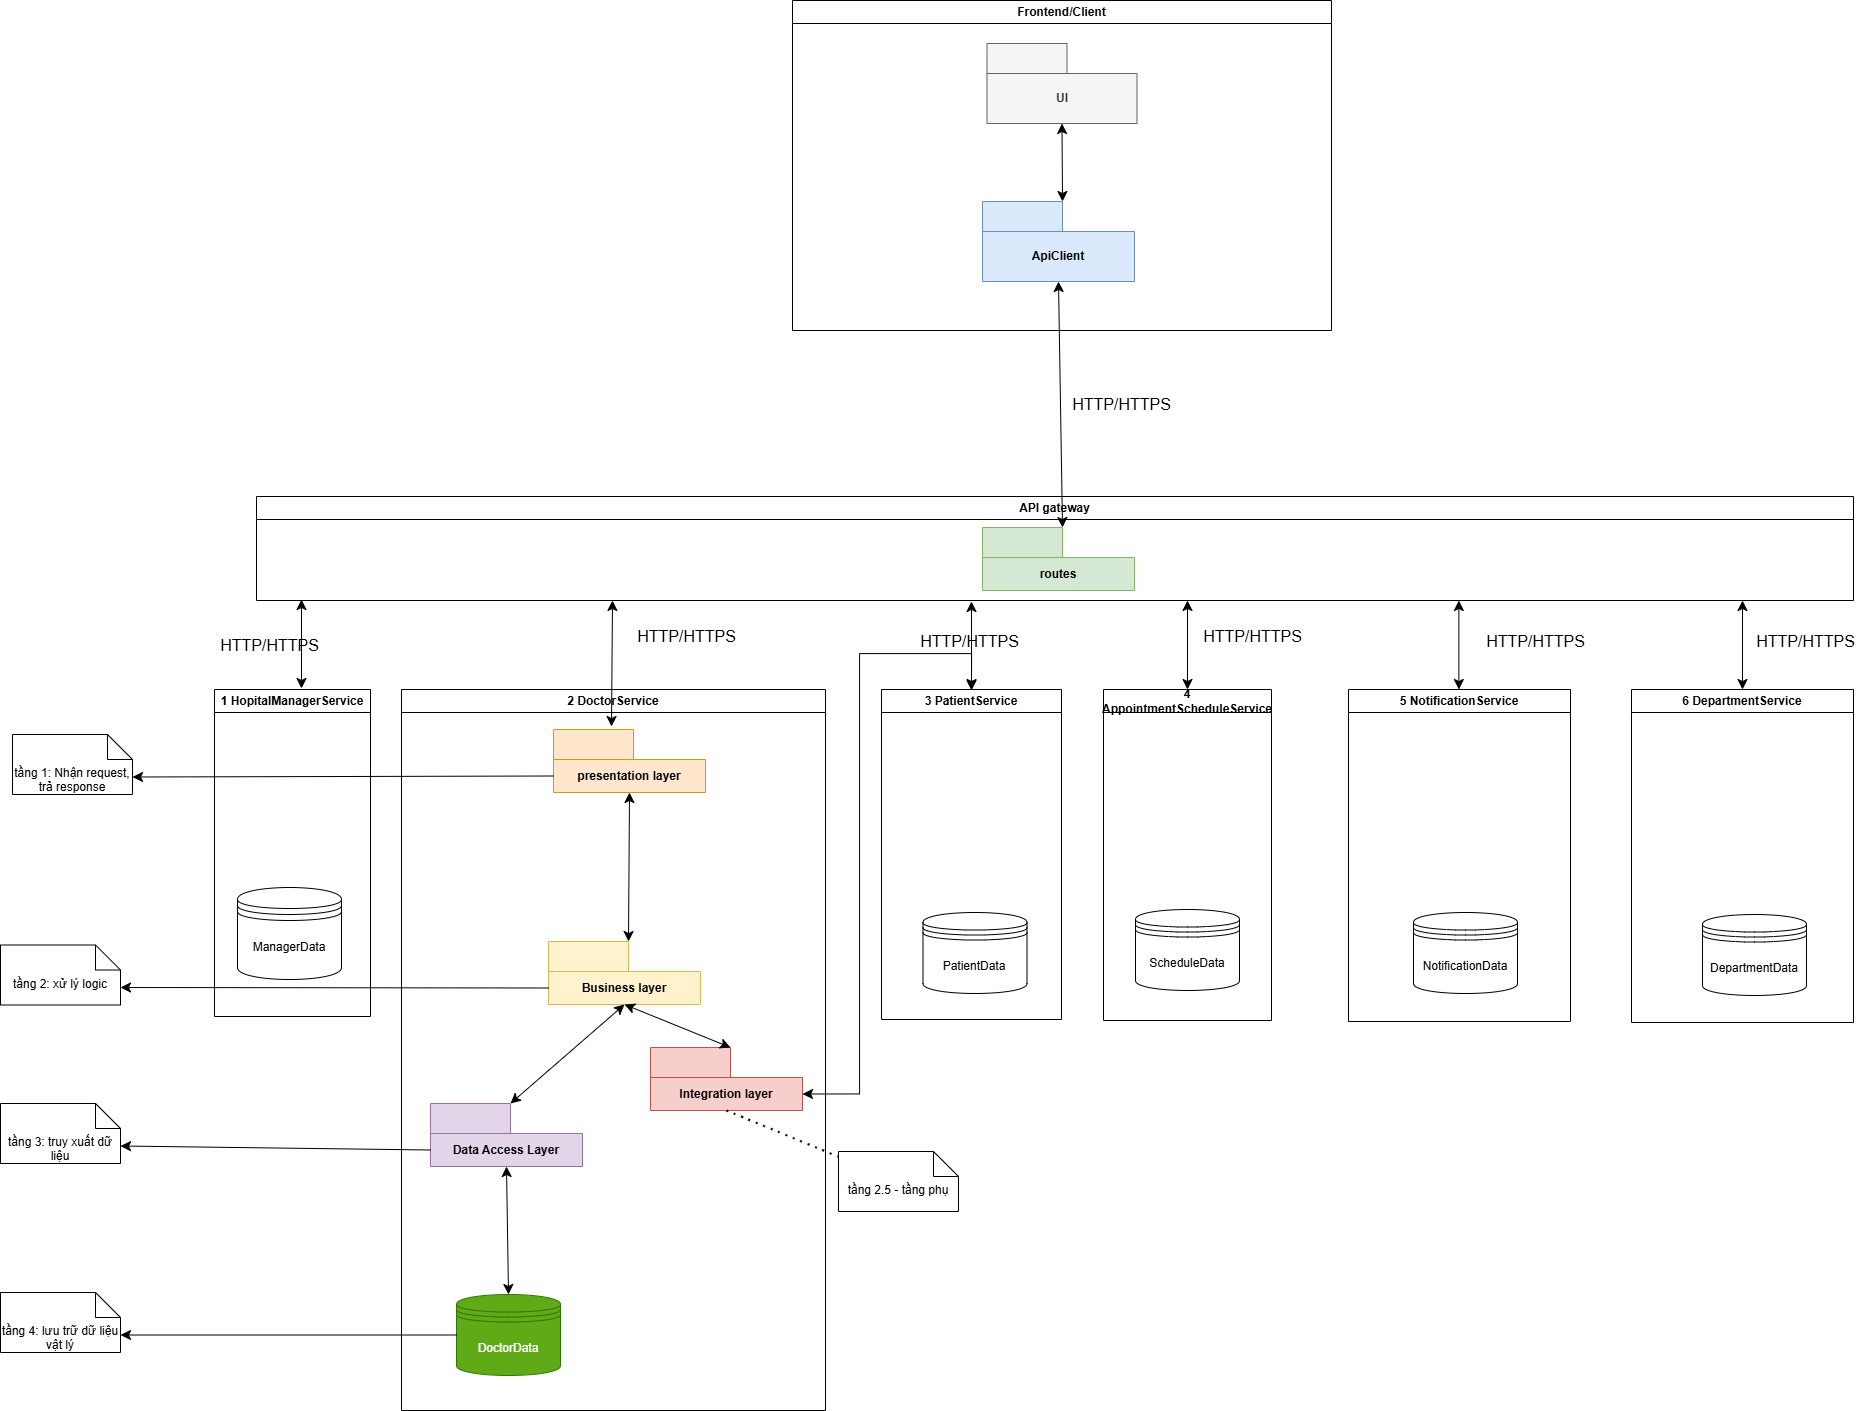

The diagram above was exported from draw.io. Its source (the exported page's mxGraphModel, read from the mxfile embedded in the PNG):
<mxGraphModel dx="3129" dy="1516" grid="0" gridSize="10" guides="1" tooltips="1" connect="1" arrows="1" fold="1" page="0" pageScale="1" pageWidth="850" pageHeight="1100" math="0" shadow="0">
  <root>
    <mxCell id="0" />
    <mxCell id="1" parent="0" />
    <mxCell id="fOClNBUQcEglJE9AhYxj-2" value="Frontend/Client" style="swimlane;whiteSpace=wrap;html=1;" parent="1" vertex="1">
      <mxGeometry x="17" y="-206" width="539" height="330" as="geometry" />
    </mxCell>
    <mxCell id="fOClNBUQcEglJE9AhYxj-35" value="UI" style="shape=folder;fontStyle=1;tabWidth=80;tabHeight=30;tabPosition=left;html=1;boundedLbl=1;whiteSpace=wrap;fillColor=#f5f5f5;fontColor=#333333;strokeColor=#666666;" parent="fOClNBUQcEglJE9AhYxj-2" vertex="1">
      <mxGeometry x="194.5" y="43" width="150" height="80" as="geometry" />
    </mxCell>
    <mxCell id="fOClNBUQcEglJE9AhYxj-37" value="ApiClient" style="shape=folder;fontStyle=1;tabWidth=80;tabHeight=30;tabPosition=left;html=1;boundedLbl=1;whiteSpace=wrap;fillColor=#dae8fc;strokeColor=#6c8ebf;" parent="fOClNBUQcEglJE9AhYxj-2" vertex="1">
      <mxGeometry x="190" y="201" width="152" height="80" as="geometry" />
    </mxCell>
    <mxCell id="fOClNBUQcEglJE9AhYxj-72" value="" style="endArrow=classic;startArrow=classic;html=1;rounded=0;fontSize=12;startSize=8;endSize=8;curved=1;entryX=0.5;entryY=1;entryDx=0;entryDy=0;entryPerimeter=0;exitX=0;exitY=0;exitDx=80;exitDy=0;exitPerimeter=0;" parent="fOClNBUQcEglJE9AhYxj-2" source="fOClNBUQcEglJE9AhYxj-37" target="fOClNBUQcEglJE9AhYxj-35" edge="1">
      <mxGeometry width="50" height="50" relative="1" as="geometry">
        <mxPoint x="272.5" y="57" as="sourcePoint" />
        <mxPoint x="265" y="168" as="targetPoint" />
      </mxGeometry>
    </mxCell>
    <mxCell id="fOClNBUQcEglJE9AhYxj-3" value="API gateway" style="swimlane;whiteSpace=wrap;html=1;" parent="1" vertex="1">
      <mxGeometry x="-519" y="290" width="1597" height="104" as="geometry" />
    </mxCell>
    <mxCell id="fOClNBUQcEglJE9AhYxj-64" value="routes" style="shape=folder;fontStyle=1;tabWidth=80;tabHeight=30;tabPosition=left;html=1;boundedLbl=1;whiteSpace=wrap;fillColor=#d5e8d4;strokeColor=#82b366;" parent="fOClNBUQcEglJE9AhYxj-3" vertex="1">
      <mxGeometry x="726" y="31" width="152" height="63" as="geometry" />
    </mxCell>
    <mxCell id="fOClNBUQcEglJE9AhYxj-4" value="1 HopitalManagerService" style="swimlane;whiteSpace=wrap;html=1;" parent="1" vertex="1">
      <mxGeometry x="-561" y="483" width="156" height="327" as="geometry" />
    </mxCell>
    <mxCell id="fOClNBUQcEglJE9AhYxj-11" value="ManagerData" style="shape=datastore;whiteSpace=wrap;html=1;" parent="fOClNBUQcEglJE9AhYxj-4" vertex="1">
      <mxGeometry x="23" y="198" width="104" height="92" as="geometry" />
    </mxCell>
    <mxCell id="fOClNBUQcEglJE9AhYxj-5" value="2 DoctorService" style="swimlane;whiteSpace=wrap;html=1;" parent="1" vertex="1">
      <mxGeometry x="-374" y="483" width="424" height="721" as="geometry" />
    </mxCell>
    <mxCell id="fOClNBUQcEglJE9AhYxj-48" value="DoctorData" style="shape=datastore;whiteSpace=wrap;html=1;fillColor=#60a917;fontColor=#ffffff;strokeColor=#2D7600;" parent="fOClNBUQcEglJE9AhYxj-5" vertex="1">
      <mxGeometry x="55" y="605" width="104" height="81" as="geometry" />
    </mxCell>
    <mxCell id="fOClNBUQcEglJE9AhYxj-74" value="presentation layer" style="shape=folder;fontStyle=1;tabWidth=80;tabHeight=30;tabPosition=left;html=1;boundedLbl=1;whiteSpace=wrap;fillColor=#ffe6cc;strokeColor=#d79b00;" parent="fOClNBUQcEglJE9AhYxj-5" vertex="1">
      <mxGeometry x="152" y="40" width="152" height="63" as="geometry" />
    </mxCell>
    <mxCell id="fOClNBUQcEglJE9AhYxj-76" value="Business layer" style="shape=folder;fontStyle=1;tabWidth=80;tabHeight=30;tabPosition=left;html=1;boundedLbl=1;whiteSpace=wrap;fillColor=#fff2cc;strokeColor=#d6b656;" parent="fOClNBUQcEglJE9AhYxj-5" vertex="1">
      <mxGeometry x="147" y="252" width="152" height="63" as="geometry" />
    </mxCell>
    <mxCell id="fOClNBUQcEglJE9AhYxj-77" value="" style="endArrow=classic;startArrow=classic;html=1;rounded=0;fontSize=12;startSize=8;endSize=8;curved=1;exitX=0;exitY=0;exitDx=80;exitDy=0;exitPerimeter=0;entryX=0.5;entryY=1;entryDx=0;entryDy=0;entryPerimeter=0;" parent="fOClNBUQcEglJE9AhYxj-5" source="fOClNBUQcEglJE9AhYxj-76" target="fOClNBUQcEglJE9AhYxj-74" edge="1">
      <mxGeometry width="50" height="50" relative="1" as="geometry">
        <mxPoint x="97" y="153" as="sourcePoint" />
        <mxPoint x="97" y="207" as="targetPoint" />
      </mxGeometry>
    </mxCell>
    <mxCell id="fOClNBUQcEglJE9AhYxj-78" value="Data Access Layer" style="shape=folder;fontStyle=1;tabWidth=80;tabHeight=30;tabPosition=left;html=1;boundedLbl=1;whiteSpace=wrap;fillColor=#e1d5e7;strokeColor=#9673a6;" parent="fOClNBUQcEglJE9AhYxj-5" vertex="1">
      <mxGeometry x="29" y="414" width="152" height="63" as="geometry" />
    </mxCell>
    <mxCell id="fOClNBUQcEglJE9AhYxj-83" value="" style="endArrow=classic;startArrow=classic;html=1;rounded=0;fontSize=12;startSize=8;endSize=8;curved=1;exitX=0.5;exitY=0;exitDx=0;exitDy=0;entryX=0.5;entryY=1;entryDx=0;entryDy=0;entryPerimeter=0;" parent="fOClNBUQcEglJE9AhYxj-5" source="fOClNBUQcEglJE9AhYxj-48" target="fOClNBUQcEglJE9AhYxj-78" edge="1">
      <mxGeometry width="50" height="50" relative="1" as="geometry">
        <mxPoint x="91" y="482" as="sourcePoint" />
        <mxPoint x="91" y="374" as="targetPoint" />
      </mxGeometry>
    </mxCell>
    <mxCell id="fOClNBUQcEglJE9AhYxj-93" value="Integration layer" style="shape=folder;fontStyle=1;tabWidth=80;tabHeight=30;tabPosition=left;html=1;boundedLbl=1;whiteSpace=wrap;fillColor=#f8cecc;strokeColor=#b85450;" parent="fOClNBUQcEglJE9AhYxj-5" vertex="1">
      <mxGeometry x="249" y="358" width="152" height="63" as="geometry" />
    </mxCell>
    <mxCell id="fOClNBUQcEglJE9AhYxj-94" value="" style="endArrow=classic;startArrow=classic;html=1;rounded=0;fontSize=12;startSize=8;endSize=8;curved=1;exitX=0;exitY=0;exitDx=80;exitDy=0;exitPerimeter=0;entryX=0.5;entryY=1;entryDx=0;entryDy=0;entryPerimeter=0;" parent="fOClNBUQcEglJE9AhYxj-5" source="fOClNBUQcEglJE9AhYxj-93" target="fOClNBUQcEglJE9AhYxj-76" edge="1">
      <mxGeometry width="50" height="50" relative="1" as="geometry">
        <mxPoint x="115" y="677" as="sourcePoint" />
        <mxPoint x="141" y="564" as="targetPoint" />
      </mxGeometry>
    </mxCell>
    <mxCell id="fOClNBUQcEglJE9AhYxj-95" value="" style="endArrow=classic;startArrow=classic;html=1;rounded=0;fontSize=12;startSize=8;endSize=8;exitX=0;exitY=0;exitDx=80;exitDy=0;exitPerimeter=0;entryX=0.5;entryY=1;entryDx=0;entryDy=0;entryPerimeter=0;" parent="fOClNBUQcEglJE9AhYxj-5" source="fOClNBUQcEglJE9AhYxj-78" target="fOClNBUQcEglJE9AhYxj-76" edge="1">
      <mxGeometry width="50" height="50" relative="1" as="geometry">
        <mxPoint x="113" y="675" as="sourcePoint" />
        <mxPoint x="139" y="562" as="targetPoint" />
      </mxGeometry>
    </mxCell>
    <mxCell id="fOClNBUQcEglJE9AhYxj-7" value="4 AppointmentScheduleService" style="swimlane;whiteSpace=wrap;html=1;" parent="1" vertex="1">
      <mxGeometry x="328" y="483" width="168" height="331" as="geometry" />
    </mxCell>
    <mxCell id="fOClNBUQcEglJE9AhYxj-52" value="ScheduleData" style="shape=datastore;whiteSpace=wrap;html=1;" parent="fOClNBUQcEglJE9AhYxj-7" vertex="1">
      <mxGeometry x="32" y="220" width="104" height="81" as="geometry" />
    </mxCell>
    <mxCell id="fOClNBUQcEglJE9AhYxj-8" value="5 NotificationService" style="swimlane;whiteSpace=wrap;html=1;" parent="1" vertex="1">
      <mxGeometry x="573" y="483" width="222" height="332" as="geometry" />
    </mxCell>
    <mxCell id="fOClNBUQcEglJE9AhYxj-54" value="NotificationData" style="shape=datastore;whiteSpace=wrap;html=1;" parent="fOClNBUQcEglJE9AhYxj-8" vertex="1">
      <mxGeometry x="65" y="223" width="104" height="81" as="geometry" />
    </mxCell>
    <mxCell id="fOClNBUQcEglJE9AhYxj-9" value="6 DepartmentService" style="swimlane;whiteSpace=wrap;html=1;startSize=23;" parent="1" vertex="1">
      <mxGeometry x="856" y="483" width="222" height="333" as="geometry" />
    </mxCell>
    <mxCell id="fOClNBUQcEglJE9AhYxj-56" value="DepartmentData" style="shape=datastore;whiteSpace=wrap;html=1;" parent="fOClNBUQcEglJE9AhYxj-9" vertex="1">
      <mxGeometry x="71" y="225" width="104" height="81" as="geometry" />
    </mxCell>
    <mxCell id="fOClNBUQcEglJE9AhYxj-42" value="HTTP/HTTPS" style="text;html=1;whiteSpace=wrap;strokeColor=none;fillColor=none;align=center;verticalAlign=middle;rounded=0;fontSize=16;" parent="1" vertex="1">
      <mxGeometry x="286" y="184" width="121" height="28" as="geometry" />
    </mxCell>
    <mxCell id="fOClNBUQcEglJE9AhYxj-57" value="HTTP/HTTPS" style="text;html=1;whiteSpace=wrap;strokeColor=none;fillColor=none;align=center;verticalAlign=middle;rounded=0;fontSize=16;" parent="1" vertex="1">
      <mxGeometry x="-566" y="425" width="121" height="28" as="geometry" />
    </mxCell>
    <mxCell id="fOClNBUQcEglJE9AhYxj-58" value="HTTP/HTTPS" style="text;html=1;whiteSpace=wrap;strokeColor=none;fillColor=none;align=center;verticalAlign=middle;rounded=0;fontSize=16;" parent="1" vertex="1">
      <mxGeometry x="-149" y="416" width="121" height="28" as="geometry" />
    </mxCell>
    <mxCell id="fOClNBUQcEglJE9AhYxj-59" value="HTTP/HTTPS" style="text;html=1;whiteSpace=wrap;strokeColor=none;fillColor=none;align=center;verticalAlign=middle;rounded=0;fontSize=16;" parent="1" vertex="1">
      <mxGeometry x="134" y="421" width="121" height="28" as="geometry" />
    </mxCell>
    <mxCell id="fOClNBUQcEglJE9AhYxj-60" value="HTTP/HTTPS" style="text;html=1;whiteSpace=wrap;strokeColor=none;fillColor=none;align=center;verticalAlign=middle;rounded=0;fontSize=16;" parent="1" vertex="1">
      <mxGeometry x="417" y="416" width="121" height="28" as="geometry" />
    </mxCell>
    <mxCell id="fOClNBUQcEglJE9AhYxj-61" value="HTTP/HTTPS" style="text;html=1;whiteSpace=wrap;strokeColor=none;fillColor=none;align=center;verticalAlign=middle;rounded=0;fontSize=16;" parent="1" vertex="1">
      <mxGeometry x="700" y="421" width="121" height="28" as="geometry" />
    </mxCell>
    <mxCell id="fOClNBUQcEglJE9AhYxj-62" value="HTTP/HTTPS" style="text;html=1;whiteSpace=wrap;strokeColor=none;fillColor=none;align=center;verticalAlign=middle;rounded=0;fontSize=16;" parent="1" vertex="1">
      <mxGeometry x="970" y="421" width="121" height="28" as="geometry" />
    </mxCell>
    <mxCell id="fOClNBUQcEglJE9AhYxj-63" value="" style="endArrow=classic;startArrow=classic;html=1;rounded=0;fontSize=12;startSize=8;endSize=8;curved=1;exitX=0.5;exitY=0;exitDx=0;exitDy=0;" parent="1" source="fOClNBUQcEglJE9AhYxj-9" edge="1">
      <mxGeometry width="50" height="50" relative="1" as="geometry">
        <mxPoint x="739" y="565" as="sourcePoint" />
        <mxPoint x="967" y="394" as="targetPoint" />
      </mxGeometry>
    </mxCell>
    <mxCell id="fOClNBUQcEglJE9AhYxj-65" value="" style="endArrow=classic;startArrow=classic;html=1;rounded=0;fontSize=12;startSize=8;endSize=8;curved=1;exitX=0.5;exitY=0;exitDx=0;exitDy=0;" parent="1" edge="1">
      <mxGeometry width="50" height="50" relative="1" as="geometry">
        <mxPoint x="683.38" y="483" as="sourcePoint" />
        <mxPoint x="683.38" y="394" as="targetPoint" />
      </mxGeometry>
    </mxCell>
    <mxCell id="fOClNBUQcEglJE9AhYxj-66" value="" style="endArrow=classic;startArrow=classic;html=1;rounded=0;fontSize=12;startSize=8;endSize=8;curved=1;exitX=0.5;exitY=0;exitDx=0;exitDy=0;" parent="1" edge="1">
      <mxGeometry width="50" height="50" relative="1" as="geometry">
        <mxPoint x="412" y="483" as="sourcePoint" />
        <mxPoint x="412" y="394" as="targetPoint" />
      </mxGeometry>
    </mxCell>
    <mxCell id="fOClNBUQcEglJE9AhYxj-68" value="" style="endArrow=classic;startArrow=classic;html=1;rounded=0;fontSize=12;startSize=8;endSize=8;curved=1;exitX=0;exitY=0;exitDx=80;exitDy=0;exitPerimeter=0;" parent="1" edge="1">
      <mxGeometry width="50" height="50" relative="1" as="geometry">
        <mxPoint x="-164" y="520" as="sourcePoint" />
        <mxPoint x="-163" y="394" as="targetPoint" />
      </mxGeometry>
    </mxCell>
    <mxCell id="fOClNBUQcEglJE9AhYxj-69" value="" style="endArrow=classic;startArrow=classic;html=1;rounded=0;fontSize=12;startSize=8;endSize=8;curved=1;exitX=0.5;exitY=0;exitDx=0;exitDy=0;" parent="1" edge="1">
      <mxGeometry width="50" height="50" relative="1" as="geometry">
        <mxPoint x="-474.0000000000001" y="482" as="sourcePoint" />
        <mxPoint x="-474.0000000000001" y="393" as="targetPoint" />
      </mxGeometry>
    </mxCell>
    <mxCell id="fOClNBUQcEglJE9AhYxj-70" value="" style="endArrow=classic;startArrow=classic;html=1;rounded=0;fontSize=12;startSize=8;endSize=8;curved=1;entryX=0.5;entryY=1;entryDx=0;entryDy=0;entryPerimeter=0;exitX=0;exitY=0;exitDx=80;exitDy=0;exitPerimeter=0;" parent="1" source="fOClNBUQcEglJE9AhYxj-64" target="fOClNBUQcEglJE9AhYxj-37" edge="1">
      <mxGeometry width="50" height="50" relative="1" as="geometry">
        <mxPoint x="200" y="283" as="sourcePoint" />
        <mxPoint x="250" y="233" as="targetPoint" />
      </mxGeometry>
    </mxCell>
    <mxCell id="fOClNBUQcEglJE9AhYxj-86" value="" style="endArrow=classic;html=1;rounded=0;fontSize=12;startSize=8;endSize=8;curved=1;exitX=0;exitY=0;exitDx=0;exitDy=46.5;exitPerimeter=0;entryX=0;entryY=0;entryDx=120;entryDy=42.5;entryPerimeter=0;" parent="1" source="fOClNBUQcEglJE9AhYxj-74" target="fOClNBUQcEglJE9AhYxj-87" edge="1">
      <mxGeometry width="50" height="50" relative="1" as="geometry">
        <mxPoint x="-175" y="561" as="sourcePoint" />
        <mxPoint x="-599" y="665" as="targetPoint" />
      </mxGeometry>
    </mxCell>
    <mxCell id="fOClNBUQcEglJE9AhYxj-87" value="tầng 1: Nhận request, trả response" style="shape=note2;boundedLbl=1;whiteSpace=wrap;html=1;size=25;verticalAlign=top;align=center;" parent="1" vertex="1">
      <mxGeometry x="-763" y="528" width="120" height="60" as="geometry" />
    </mxCell>
    <mxCell id="fOClNBUQcEglJE9AhYxj-88" value="" style="endArrow=classic;html=1;rounded=0;fontSize=12;startSize=8;endSize=8;curved=1;exitX=0;exitY=0;exitDx=0;exitDy=46.5;exitPerimeter=0;entryX=0;entryY=0;entryDx=120;entryDy=42.5;entryPerimeter=0;" parent="1" source="fOClNBUQcEglJE9AhYxj-76" target="fOClNBUQcEglJE9AhYxj-89" edge="1">
      <mxGeometry width="50" height="50" relative="1" as="geometry">
        <mxPoint x="-37" y="616" as="sourcePoint" />
        <mxPoint x="-621" y="786" as="targetPoint" />
      </mxGeometry>
    </mxCell>
    <mxCell id="fOClNBUQcEglJE9AhYxj-89" value="tầng 2: xử lý logic" style="shape=note2;boundedLbl=1;whiteSpace=wrap;html=1;size=25;verticalAlign=top;align=center;" parent="1" vertex="1">
      <mxGeometry x="-775" y="738.5" width="120" height="60" as="geometry" />
    </mxCell>
    <mxCell id="fOClNBUQcEglJE9AhYxj-91" value="" style="endArrow=classic;html=1;rounded=0;fontSize=12;startSize=8;endSize=8;curved=1;exitX=0;exitY=0;exitDx=0;exitDy=46.5;exitPerimeter=0;entryX=0;entryY=0;entryDx=120;entryDy=42.5;entryPerimeter=0;" parent="1" source="fOClNBUQcEglJE9AhYxj-78" target="fOClNBUQcEglJE9AhYxj-92" edge="1">
      <mxGeometry width="50" height="50" relative="1" as="geometry">
        <mxPoint x="-60" y="782" as="sourcePoint" />
        <mxPoint x="-624" y="1000" as="targetPoint" />
      </mxGeometry>
    </mxCell>
    <mxCell id="fOClNBUQcEglJE9AhYxj-92" value="tầng 3: truy xuất dữ liệu" style="shape=note2;boundedLbl=1;whiteSpace=wrap;html=1;size=25;verticalAlign=top;align=center;" parent="1" vertex="1">
      <mxGeometry x="-775" y="897" width="120" height="60" as="geometry" />
    </mxCell>
    <mxCell id="fOClNBUQcEglJE9AhYxj-96" value="tầng 4: lưu trữ dữ liệu vật lý" style="shape=note2;boundedLbl=1;whiteSpace=wrap;html=1;size=25;verticalAlign=top;align=center;" parent="1" vertex="1">
      <mxGeometry x="-775" y="1086" width="120" height="60" as="geometry" />
    </mxCell>
    <mxCell id="fOClNBUQcEglJE9AhYxj-97" value="" style="endArrow=classic;html=1;rounded=0;fontSize=12;startSize=8;endSize=8;curved=1;exitX=0;exitY=0.5;exitDx=0;exitDy=0;entryX=0;entryY=0;entryDx=120;entryDy=42.5;entryPerimeter=0;" parent="1" source="fOClNBUQcEglJE9AhYxj-48" target="fOClNBUQcEglJE9AhYxj-96" edge="1">
      <mxGeometry width="50" height="50" relative="1" as="geometry">
        <mxPoint x="-110" y="1149" as="sourcePoint" />
        <mxPoint x="-535" y="1152" as="targetPoint" />
      </mxGeometry>
    </mxCell>
    <mxCell id="fOClNBUQcEglJE9AhYxj-98" value="" style="endArrow=classic;startArrow=classic;html=1;rounded=0;fontSize=12;startSize=8;endSize=8;entryX=0;entryY=0;entryDx=152;entryDy=46.5;entryPerimeter=0;exitX=0.5;exitY=0;exitDx=0;exitDy=0;edgeStyle=orthogonalEdgeStyle;" parent="1" source="fOClNBUQcEglJE9AhYxj-6" target="fOClNBUQcEglJE9AhYxj-93" edge="1">
      <mxGeometry width="50" height="50" relative="1" as="geometry">
        <mxPoint x="170.99999999999955" y="667" as="sourcePoint" />
        <mxPoint x="-155" y="860" as="targetPoint" />
        <Array as="points">
          <mxPoint x="196" y="447" />
          <mxPoint x="84" y="447" />
          <mxPoint x="84" y="888" />
        </Array>
      </mxGeometry>
    </mxCell>
    <mxCell id="lC4t9c7fVWSzwVev3lth-3" value="" style="group" parent="1" connectable="0" vertex="1">
      <mxGeometry x="106" y="395" width="180" height="418" as="geometry" />
    </mxCell>
    <mxCell id="fOClNBUQcEglJE9AhYxj-6" value="3 PatientService" style="swimlane;whiteSpace=wrap;html=1;" parent="lC4t9c7fVWSzwVev3lth-3" vertex="1">
      <mxGeometry y="88" width="180" height="330" as="geometry" />
    </mxCell>
    <mxCell id="fOClNBUQcEglJE9AhYxj-50" value="PatientData" style="shape=datastore;whiteSpace=wrap;html=1;" parent="fOClNBUQcEglJE9AhYxj-6" vertex="1">
      <mxGeometry x="41.5" y="223" width="104" height="81" as="geometry" />
    </mxCell>
    <mxCell id="fOClNBUQcEglJE9AhYxj-67" value="" style="endArrow=classic;startArrow=classic;html=1;rounded=0;fontSize=12;startSize=8;endSize=8;curved=1;exitX=0.5;exitY=0;exitDx=0;exitDy=0;" parent="lC4t9c7fVWSzwVev3lth-3" edge="1">
      <mxGeometry width="50" height="50" relative="1" as="geometry">
        <mxPoint x="90" y="89" as="sourcePoint" />
        <mxPoint x="90" as="targetPoint" />
      </mxGeometry>
    </mxCell>
    <mxCell id="lC4t9c7fVWSzwVev3lth-6" value="" style="endArrow=none;dashed=1;html=1;dashPattern=1 3;strokeWidth=2;rounded=0;fontSize=12;startSize=8;endSize=8;curved=1;exitX=0.5;exitY=1;exitDx=0;exitDy=0;exitPerimeter=0;" parent="1" source="fOClNBUQcEglJE9AhYxj-93" target="lC4t9c7fVWSzwVev3lth-7" edge="1">
      <mxGeometry width="50" height="50" relative="1" as="geometry">
        <mxPoint x="-9" y="879" as="sourcePoint" />
        <mxPoint x="120" y="999" as="targetPoint" />
      </mxGeometry>
    </mxCell>
    <mxCell id="lC4t9c7fVWSzwVev3lth-7" value="tầng 2.5 - tầng phụ" style="shape=note2;boundedLbl=1;whiteSpace=wrap;html=1;size=25;verticalAlign=top;align=center;" parent="1" vertex="1">
      <mxGeometry x="63" y="945" width="120" height="60" as="geometry" />
    </mxCell>
  </root>
</mxGraphModel>